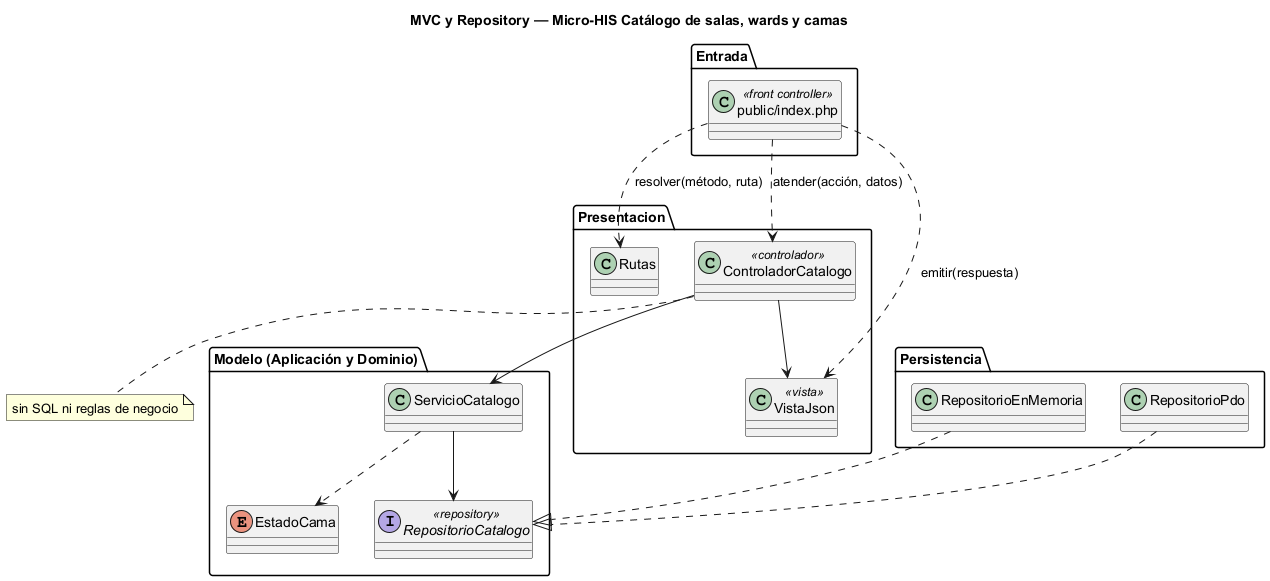

The diagram above was rendered by PlantUML. Its source (embedded in the PNG):
@startuml semana-04-mvc-repository
' Semana 4 — Catálogo de salas, wards y camas (tarea Odoo 2446): entrada MVC e interfaz Repository
title MVC y Repository — Micro-HIS Catálogo de salas, wards y camas
package "Entrada" {
  class "public/index.php" as Front <<front controller>>
}
package Presentacion {
  class Rutas
  class ControladorCatalogo <<controlador>>
  class VistaJson <<vista>>
}
package "Modelo (Aplicación y Dominio)" {
  class ServicioCatalogo
  interface RepositorioCatalogo <<repository>>
  enum EstadoCama
}
package Persistencia {
  class RepositorioPdo
  class RepositorioEnMemoria
}
Front ..> Rutas : resolver(método, ruta)
Front ..> ControladorCatalogo : atender(acción, datos)
Front ..> VistaJson : emitir(respuesta)
ControladorCatalogo --> ServicioCatalogo
ControladorCatalogo --> VistaJson
ServicioCatalogo --> RepositorioCatalogo
ServicioCatalogo ..> EstadoCama
RepositorioPdo ..|> RepositorioCatalogo
RepositorioEnMemoria ..|> RepositorioCatalogo
note bottom of ControladorCatalogo : sin SQL ni reglas de negocio
@enduml